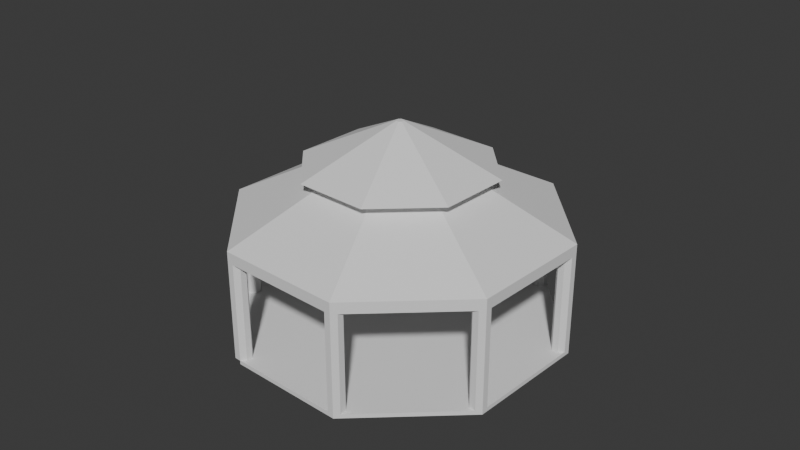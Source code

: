 # Source: NewfarrmGazebo.blend  (saved by Blender 4.0.36; exported with 4.5.12 LTS)
import bpy
from mathutils import Matrix  # noqa: F401  (used for matrix-valued properties, if any)

bpy.ops.wm.read_factory_settings(use_empty=True)
scene = bpy.context.scene
scene.name = 'Scene'

# ---- collections
col_collection = bpy.data.collections.new('Collection'); scene.collection.children.link(col_collection)

# ---- world
world_world = bpy.data.worlds.new('World'); scene.world = world_world
world_world.use_nodes = True; world_world.node_tree.nodes.clear()
_N = world_world.node_tree.nodes; _L = world_world.node_tree.links
n0 = _N.new('ShaderNodeOutputWorld'); n0.name = 'World Output'; n0.location = (300, 300)
n1 = _N.new('ShaderNodeBackground'); n1.name = 'Background'; n1.location = (10, 300)
n1.inputs[0].default_value = (0.05088, 0.05088, 0.05088, 1.0)
_L.new(n1.outputs[0], n0.inputs[0])
n0.is_active_output = True
world_world.color = (0.05088, 0.05088, 0.05088)
world_world.use_sun_shadow = False
world_world.sun_shadow_jitter_overblur = 0.0

# ---- meshes
me_cylinder = bpy.data.meshes.new('Cylinder')
me_cylinder.from_pydata([(3.576e-07, 5.0, 0.00125), (3.576e-07, 5.0, 2.991), (3.536, 3.536, 0.00125), (3.536, 3.536, 3.001), (5.0, 1.192e-07, 0.00125), (5.0, 1.192e-07, 2.991), (3.536, -3.536, 0.00125), (3.536, -3.536, 2.991), (3.576e-07, -5.0, 0.00125), (3.576e-07, -5.0, 2.991), (-3.536, -3.536, -0.00875), (-3.536, -3.536, 2.991), (-5.0, 1.192e-07, 0.00125), (-5.0, 1.192e-07, 2.991), (-3.536, 3.536, 0.00125), (-3.536, 3.536, 2.991), (1.683, 1.683, 4.646), (3.576e-07, 2.38, 4.646), (2.38, 1.192e-07, 4.646), (1.683, -1.683, 4.646), (3.576e-07, -2.38, 4.646), (-1.683, -1.683, 4.646), (-2.38, 1.192e-07, 4.646), (-1.683, 1.683, 4.646), (3.536, 3.536, 3.323), (3.576e-07, 5.0, 3.323), (5.0, 1.192e-07, 3.323), (3.536, -3.536, 3.323), (3.576e-07, -5.0, 3.323), (-3.536, -3.536, 3.323), (-5.0, 1.192e-07, 3.323), (-3.536, 3.536, 3.323), (1.683, 1.683, 4.856), (3.576e-07, 2.38, 4.856), (2.38, 1.192e-07, 4.856), (1.683, -1.683, 4.856), (3.576e-07, -2.38, 4.856), (-1.683, -1.683, 4.856), (-2.38, 1.192e-07, 4.856), (-1.683, 1.683, 4.856), (2.041, 2.041, 4.856), (3.576e-07, 2.887, 4.856), (2.887, 1.192e-07, 4.856), (2.041, -2.041, 4.856), (3.576e-07, -2.887, 4.856), (-2.041, -2.041, 4.856), (-2.887, 1.192e-07, 4.856), (-2.041, 2.041, 4.856), (0.07994, 0.07994, 6.169), (3.576e-07, 0.113, 6.169), (0.113, 1.192e-07, 6.169), (0.07994, -0.07994, 6.169), (3.576e-07, -0.113, 6.169), (-0.07994, -0.07994, 6.169), (-0.113, 1.192e-07, 6.169), (-0.07994, 0.07994, 6.169), (-3.358, -3.106, 0.00125), (-3.18, -3.18, 0.00125), (-3.106, -3.358, 0.00125), (-3.18, -3.536, 0.00125), (-3.358, -3.609, 0.00125), (-3.536, -3.536, -0.00875), (-3.609, -3.358, 0.00125), (-3.536, -3.18, 0.00125), (-3.576e-07, -4.497, -0.00875), (0.1779, -4.57, -0.00875), (0.2517, -4.748, -0.00875), (0.1779, -4.926, -0.00875), (-3.576e-07, -5.0, -0.00875), (-0.1779, -4.926, -0.00875), (-0.2517, -4.748, -0.00875), (-0.1779, -4.57, -0.00875), (3.357, -3.106, -0.00875), (3.535, -3.18, -0.00875), (3.609, -3.358, -0.00875), (3.535, -3.536, -0.00875), (3.357, -3.61, -0.00875), (3.179, -3.536, -0.00875), (3.105, -3.358, -0.00875), (3.179, -3.18, -0.00875), (4.748, 0.2526, -0.00875), (4.926, 0.1789, -0.00875), (5.0, 0.0009588, -0.00875), (4.926, -0.177, -0.00875), (4.748, -0.2507, -0.00875), (4.57, -0.177, -0.00875), (4.496, 0.0009588, -0.00875), (4.57, 0.1789, -0.00875), (3.358, 3.609, -0.00875), (3.536, 3.536, -0.00875), (3.609, 3.358, -0.00875), (3.536, 3.18, -0.00875), (3.358, 3.106, -0.00875), (3.18, 3.18, -0.00875), (3.106, 3.358, -0.00875), (3.18, 3.536, -0.00875), (0.005086, 4.998, -0.00875), (0.183, 4.924, -0.00875), (0.2567, 4.746, -0.00875), (0.183, 4.568, -0.00875), (0.005086, 4.495, -0.00875), (-0.1729, 4.568, -0.00875), (-0.2466, 4.746, -0.00875), (-0.1729, 4.924, -0.00875), (-3.358, 3.609, -0.00875), (-3.18, 3.536, -0.00875), (-3.106, 3.358, -0.00875), (-3.18, 3.18, -0.00875), (-3.358, 3.106, -0.00875), (-3.536, 3.18, -0.00875), (-3.609, 3.358, -0.00875), (-3.536, 3.536, -0.00875), (-4.748, 0.2517, -0.00875), (-4.57, 0.1779, -0.00875), (-4.497, -3.576e-07, -0.00875), (-4.57, -0.1779, -0.00875), (-4.748, -0.2517, -0.00875), (-4.926, -0.1779, -0.00875), (-5.0, -3.576e-07, -0.00875), (-4.926, 0.1779, -0.00875), (-3.358, -3.106, 2.991), (-3.18, -3.18, 2.991), (-3.106, -3.358, 2.991), (-3.18, -3.536, 2.991), (-3.358, -3.609, 2.991), (-3.536, -3.536, 2.991), (-3.609, -3.358, 2.991), (-3.536, -3.18, 2.991), (-3.576e-07, -5.0, 2.991), (-0.1779, -4.926, 2.991), (0.1779, -4.926, 2.991), (0.2517, -4.748, 2.991), (0.1779, -4.57, 2.991), (-3.576e-07, -4.497, 2.991), (-0.2517, -4.748, 2.991), (-0.1779, -4.57, 2.991), (3.179, -3.536, 2.991), (3.357, -3.61, 2.991), (3.535, -3.536, 2.991), (3.609, -3.358, 2.991), (3.535, -3.18, 2.991), (3.357, -3.106, 2.991), (3.105, -3.358, 2.991), (3.179, -3.18, 2.991), (4.57, -0.177, 2.991), (4.748, -0.2507, 2.991), (4.926, -0.177, 2.991), (5.0, 0.0009588, 2.991), (4.926, 0.1789, 2.991), (4.748, 0.2526, 2.991), (4.496, 0.0009588, 2.991), (4.57, 0.1789, 2.991), (3.18, 3.18, 2.991), (3.358, 3.106, 2.991), (3.536, 3.18, 2.991), (3.609, 3.358, 2.991), (3.536, 3.536, 2.991), (3.358, 3.609, 2.991), (3.106, 3.358, 2.991), (3.18, 3.536, 2.991), (-0.1729, 4.568, 2.991), (0.005086, 4.495, 2.991), (0.183, 4.568, 2.991), (0.2567, 4.746, 2.991), (0.183, 4.924, 2.991), (0.005086, 4.998, 2.991), (-0.2466, 4.746, 2.991), (-0.1729, 4.924, 2.991), (-3.536, 3.18, 2.991), (-3.358, 3.106, 2.991), (-3.18, 3.18, 2.991), (-3.106, 3.358, 2.991), (-3.18, 3.536, 2.991), (-3.358, 3.609, 2.991), (-3.609, 3.358, 2.991), (-3.536, 3.536, 2.991), (-4.926, -0.1779, 2.991), (-4.748, -0.2517, 2.991), (-4.57, -0.1779, 2.991), (-4.497, -3.576e-07, 2.991), (-4.57, 0.1779, 2.991), (-4.748, 0.2517, 2.991), (-5.0, -3.576e-07, 2.991), (-4.926, 0.1779, 2.991), (-3.358, -3.106, -0.1236), (-3.18, -3.18, -0.1236), (-3.106, -3.358, -0.1236), (-3.18, -3.536, -0.1236), (-3.358, -3.609, -0.1236), (-3.609, -3.358, -0.1236), (-3.536, -3.18, -0.1236), (3.576e-07, 5.0, -0.1236), (3.536, 3.536, -0.1236), (5.0, 1.192e-07, -0.1236), (3.536, -3.536, -0.1236), (3.576e-07, -5.0, -0.1236), (-5.0, 1.192e-07, -0.1236), (-3.536, 3.536, -0.1236)], [(3, 2)], [(9, 7, 27, 28), (107, 108, 169, 170), (18, 16, 32, 34), (15, 13, 30, 31), (5, 3, 24, 26), (11, 9, 28, 29), (1, 15, 31, 25), (3, 1, 25, 24), (7, 5, 26, 27), (13, 11, 29, 30), (17, 16, 24, 25), (16, 18, 26, 24), (18, 19, 27, 26), (19, 20, 28, 27), (20, 21, 29, 28), (21, 22, 30, 29), (22, 23, 31, 30), (23, 17, 25, 31), (33, 39, 47, 41), (23, 22, 38, 39), (21, 20, 36, 37), (19, 18, 34, 35), (16, 17, 33, 32), (17, 23, 39, 33), (22, 21, 37, 38), (20, 19, 35, 36), (43, 42, 50, 51), (38, 37, 45, 46), (36, 35, 43, 44), (34, 32, 40, 42), (39, 38, 46, 47), (37, 36, 44, 45), (35, 34, 42, 43), (32, 33, 41, 40), (48, 49, 55, 54, 53, 52, 51, 50), (40, 41, 49, 48), (41, 47, 55, 49), (46, 45, 53, 54), (44, 43, 51, 52), (42, 40, 48, 50), (47, 46, 54, 55), (45, 44, 52, 53), (61, 60, 8, 10), (62, 61, 10, 12), (78, 79, 143, 142), (108, 109, 168, 169), (77, 78, 142, 136), (103, 96, 165, 167), (72, 73, 140, 141), (63, 56, 120, 127), (102, 103, 167, 166), (120, 121, 122, 123, 124, 125, 126, 127), (133, 132, 131, 130, 128, 129, 134, 135), (141, 140, 139, 138, 137, 136, 142, 143), (149, 148, 147, 146, 145, 144, 150, 151), (157, 156, 155, 154, 153, 152, 158, 159), (165, 164, 163, 162, 161, 160, 166, 167), (173, 172, 171, 170, 169, 168, 174, 175), (181, 180, 179, 178, 177, 176, 182, 183), (79, 72, 141, 143), (106, 107, 170, 171), (56, 57, 121, 120), (84, 85, 144, 145), (105, 106, 171, 172), (83, 84, 145, 146), (104, 105, 172, 173), (82, 83, 146, 147), (109, 110, 174, 168), (81, 82, 147, 148), (110, 111, 175, 174), (57, 58, 122, 121), (80, 81, 148, 149), (111, 104, 173, 175), (85, 86, 150, 144), (116, 117, 176, 177), (86, 87, 151, 150), (115, 116, 177, 178), (87, 80, 149, 151), (58, 59, 123, 122), (68, 69, 129, 128), (114, 115, 178, 179), (92, 93, 152, 153), (67, 68, 128, 130), (113, 114, 179, 180), (91, 92, 153, 154), (66, 67, 130, 131), (112, 113, 180, 181), (59, 60, 124, 123), (90, 91, 154, 155), (65, 66, 131, 132), (117, 118, 182, 176), (89, 90, 155, 156), (118, 119, 183, 182), (88, 89, 156, 157), (119, 112, 181, 183), (60, 61, 125, 124), (93, 94, 158, 152), (94, 95, 159, 158), (64, 65, 132, 133), (95, 88, 157, 159), (69, 70, 134, 129), (61, 62, 126, 125), (100, 101, 160, 161), (70, 71, 135, 134), (99, 100, 161, 162), (71, 64, 133, 135), (98, 99, 162, 163), (76, 77, 136, 137), (62, 63, 127, 126), (97, 98, 163, 164), (75, 76, 137, 138), (96, 97, 164, 165), (74, 75, 138, 139), (101, 102, 166, 160), (73, 74, 139, 140), (8, 60, 188, 195), (186, 185, 184, 190, 189, 196, 197, 191, 192, 193, 194, 195, 188, 187), (63, 62, 189, 190), (12, 14, 197, 196), (60, 59, 187, 188), (62, 12, 196, 189), (57, 56, 184, 185), (56, 63, 190, 184), (14, 0, 191, 197), (0, 2, 192, 191), (2, 4, 193, 192), (4, 6, 194, 193), (58, 57, 185, 186), (6, 8, 195, 194), (59, 58, 186, 187), (0, 14, 12, 10, 8, 6, 4, 2)])
_uv = me_cylinder.uv_layers.new(name='UVMap')
_uv.uv.foreach_set('vector', [0.5, 1.0, 0.625, 1.0, 0.625, 1.0, 0.5, 1.0, 0.0, 0.0, 0.0, 0.0, 0.0, 0.0, 0.0, 0.0, 0.3642, 0.25, 0.3308, 0.3308, 0.3308, 0.3308, 0.3642, 0.25, 0.125, 1.0, 0.25, 1.0, 0.25, 1.0, 0.125, 1.0, 0.75, 1.0, 0.875, 1.0, 0.875, 1.0, 0.75, 1.0, 0.375, 1.0, 0.5, 1.0, 0.5, 1.0, 0.375, 1.0, 0.0, 1.0, 0.125, 1.0, 0.125, 1.0, 0.0, 1.0, 0.875, 1.0, 1.0, 1.0, 1.0, 1.0, 0.875, 1.0, 0.625, 1.0, 0.75, 1.0, 0.75, 1.0, 0.625, 1.0, 0.25, 1.0, 0.375, 1.0, 0.375, 1.0, 0.25, 1.0, 0.25, 0.3642, 0.3308, 0.3308, 0.4197, 0.4197, 0.25, 0.49, 0.3308, 0.3308, 0.3642, 0.25, 0.49, 0.25, 0.4197, 0.4197, 0.3642, 0.25, 0.3308, 0.1692, 0.4197, 0.08029, 0.49, 0.25, 0.3308, 0.1692, 0.25, 0.1358, 0.25, 0.01, 0.4197, 0.08029, 0.25, 0.1358, 0.1692, 0.1692, 0.08029, 0.08029, 0.25, 0.01, 0.1692, 0.1692, 0.1358, 0.25, 0.01, 0.25, 0.08029, 0.08029, 0.1358, 0.25, 0.1692, 0.3308, 0.08029, 0.4197, 0.01, 0.25, 0.1692, 0.3308, 0.25, 0.3642, 0.25, 0.49, 0.08029, 0.4197, 0.25, 0.3642, 0.1692, 0.3308, 0.1692, 0.3308, 0.25, 0.3642, 0.1692, 0.3308, 0.1358, 0.25, 0.1358, 0.25, 0.1692, 0.3308, 0.1692, 0.1692, 0.25, 0.1358, 0.25, 0.1358, 0.1692, 0.1692, 0.3308, 0.1692, 0.3642, 0.25, 0.3642, 0.25, 0.3308, 0.1692, 0.3308, 0.3308, 0.25, 0.3642, 0.25, 0.3642, 0.3308, 0.3308, 0.25, 0.3642, 0.1692, 0.3308, 0.1692, 0.3308, 0.25, 0.3642, 0.1358, 0.25, 0.1692, 0.1692, 0.1692, 0.1692, 0.1358, 0.25, 0.25, 0.1358, 0.3308, 0.1692, 0.3308, 0.1692, 0.25, 0.1358, 0.3308, 0.1692, 0.3642, 0.25, 0.351, 0.25, 0.3213, 0.1784, 0.1358, 0.25, 0.1692, 0.1692, 0.1692, 0.1692, 0.1358, 0.25, 0.25, 0.1358, 0.3308, 0.1692, 0.3308, 0.1692, 0.25, 0.1358, 0.3642, 0.25, 0.3308, 0.3308, 0.3308, 0.3308, 0.3642, 0.25, 0.1692, 0.3308, 0.1358, 0.25, 0.1358, 0.25, 0.1692, 0.3308, 0.1692, 0.1692, 0.25, 0.1358, 0.25, 0.1358, 0.1692, 0.1692, 0.3308, 0.1692, 0.3642, 0.25, 0.3642, 0.25, 0.3308, 0.1692, 0.3308, 0.3308, 0.25, 0.3642, 0.25, 0.3642, 0.3308, 0.3308, 0.3213, 0.3216, 0.2497, 0.351, 0.1785, 0.3213, 0.149, 0.25, 0.1785, 0.1787, 0.2497, 0.149, 0.3213, 0.1784, 0.351, 0.25, 0.3308, 0.3308, 0.25, 0.3642, 0.2497, 0.351, 0.3213, 0.3216, 0.25, 0.3642, 0.1692, 0.3308, 0.1785, 0.3213, 0.2497, 0.351, 0.1358, 0.25, 0.1692, 0.1692, 0.1785, 0.1787, 0.149, 0.25, 0.25, 0.1358, 0.3308, 0.1692, 0.3213, 0.1784, 0.2497, 0.149, 0.3642, 0.25, 0.3308, 0.3308, 0.3213, 0.3216, 0.351, 0.25, 0.1692, 0.3308, 0.1358, 0.25, 0.149, 0.25, 0.1785, 0.3213, 0.1692, 0.1692, 0.25, 0.1358, 0.2497, 0.149, 0.1785, 0.1787, 0.6756, 0.1756, 0.75, 0.1448, 0.75, 0.01, 0.5803, 0.08029, 0.6448, 0.25, 0.6756, 0.1756, 0.5803, 0.08029, 0.51, 0.25, 0.0, 0.0, 0.0, 0.0, 0.0, 0.0, 0.0, 0.0, 0.0, 0.0, 0.0, 0.0, 0.0, 0.0, 0.0, 0.0, 0.0, 0.0, 0.0, 0.0, 0.0, 0.0, 0.0, 0.0, 0.0, 0.0, 0.0, 0.0, 0.0, 0.0, 0.0, 0.0, 0.0, 0.0, 0.0, 0.0, 0.0, 0.0, 0.0, 0.0, 0.0, 0.0, 0.0, 0.0, 0.0, 0.0, 0.0, 0.0, 0.0, 0.0, 0.0, 0.0, 0.0, 0.0, 0.0, 0.0, 0.75, 0.3552, 0.8244, 0.3244, 0.8552, 0.25, 0.8244, 0.1756, 0.75, 0.1448, 0.6756, 0.1756, 0.6448, 0.25, 0.6756, 0.3244, 0.75, 0.3552, 0.8244, 0.3244, 0.8552, 0.25, 0.8244, 0.1756, 0.75, 0.1448, 0.6756, 0.1756, 0.6448, 0.25, 0.6756, 0.3244, 0.75, 0.3552, 0.8244, 0.3244, 0.8552, 0.25, 0.8244, 0.1756, 0.75, 0.1448, 0.6756, 0.1756, 0.6448, 0.25, 0.6756, 0.3244, 0.75, 0.3552, 0.8244, 0.3244, 0.8552, 0.25, 0.8244, 0.1756, 0.75, 0.1448, 0.6756, 0.1756, 0.6448, 0.25, 0.6756, 0.3244, 0.75, 0.3552, 0.8244, 0.3244, 0.8552, 0.25, 0.8244, 0.1756, 0.75, 0.1448, 0.6756, 0.1756, 0.6448, 0.25, 0.6756, 0.3244, 0.75, 0.3552, 0.8244, 0.3244, 0.8552, 0.25, 0.8244, 0.1756, 0.75, 0.1448, 0.6756, 0.1756, 0.6448, 0.25, 0.6756, 0.3244, 0.75, 0.3552, 0.8244, 0.3244, 0.8552, 0.25, 0.8244, 0.1756, 0.75, 0.1448, 0.6756, 0.1756, 0.6448, 0.25, 0.6756, 0.3244, 0.75, 0.3552, 0.8244, 0.3244, 0.8552, 0.25, 0.8244, 0.1756, 0.75, 0.1448, 0.6756, 0.1756, 0.6448, 0.25, 0.6756, 0.3244, 0.0, 0.0, 0.0, 0.0, 0.0, 0.0, 0.0, 0.0, 0.0, 0.0, 0.0, 0.0, 0.0, 0.0, 0.0, 0.0, 0.0, 0.0, 0.0, 0.0, 0.0, 0.0, 0.0, 0.0, 0.0, 0.0, 0.0, 0.0, 0.0, 0.0, 0.0, 0.0, 0.0, 0.0, 0.0, 0.0, 0.0, 0.0, 0.0, 0.0, 0.0, 0.0, 0.0, 0.0, 0.0, 0.0, 0.0, 0.0, 0.0, 0.0, 0.0, 0.0, 0.0, 0.0, 0.0, 0.0, 0.0, 0.0, 0.0, 0.0, 0.0, 0.0, 0.0, 0.0, 0.0, 0.0, 0.0, 0.0, 0.0, 0.0, 0.0, 0.0, 0.0, 0.0, 0.0, 0.0, 0.0, 0.0, 0.0, 0.0, 0.0, 0.0, 0.0, 0.0, 0.0, 0.0, 0.0, 0.0, 0.0, 0.0, 0.0, 0.0, 0.0, 0.0, 0.0, 0.0, 0.0, 0.0, 0.0, 0.0, 0.0, 0.0, 0.0, 0.0, 0.0, 0.0, 0.0, 0.0, 0.0, 0.0, 0.0, 0.0, 0.0, 0.0, 0.0, 0.0, 0.0, 0.0, 0.0, 0.0, 0.0, 0.0, 0.0, 0.0, 0.0, 0.0, 0.0, 0.0, 0.0, 0.0, 0.0, 0.0, 0.0, 0.0, 0.0, 0.0, 0.0, 0.0, 0.0, 0.0, 0.0, 0.0, 0.0, 0.0, 0.0, 0.0, 0.0, 0.0, 0.0, 0.0, 0.0, 0.0, 0.0, 0.0, 0.0, 0.0, 0.0, 0.0, 0.0, 0.0, 0.0, 0.0, 0.0, 0.0, 0.0, 0.0, 0.0, 0.0, 0.0, 0.0, 0.0, 0.0, 0.0, 0.0, 0.0, 0.0, 0.0, 0.0, 0.0, 0.0, 0.0, 0.0, 0.0, 0.0, 0.0, 0.0, 0.0, 0.0, 0.0, 0.0, 0.0, 0.0, 0.0, 0.0, 0.0, 0.0, 0.0, 0.0, 0.0, 0.0, 0.0, 0.0, 0.0, 0.0, 0.0, 0.0, 0.0, 0.0, 0.0, 0.0, 0.0, 0.0, 0.0, 0.0, 0.0, 0.0, 0.0, 0.0, 0.0, 0.0, 0.0, 0.0, 0.0, 0.0, 0.0, 0.0, 0.0, 0.0, 0.0, 0.0, 0.0, 0.0, 0.0, 0.0, 0.0, 0.0, 0.0, 0.0, 0.0, 0.0, 0.0, 0.0, 0.0, 0.0, 0.0, 0.0, 0.0, 0.0, 0.0, 0.0, 0.0, 0.0, 0.0, 0.0, 0.0, 0.0, 0.0, 0.0, 0.0, 0.0, 0.0, 0.0, 0.0, 0.0, 0.0, 0.0, 0.0, 0.0, 0.0, 0.0, 0.0, 0.0, 0.0, 0.0, 0.0, 0.0, 0.0, 0.0, 0.0, 0.0, 0.0, 0.0, 0.0, 0.0, 0.0, 0.0, 0.0, 0.0, 0.75, 0.1448, 0.6756, 0.1756, 0.6756, 0.1756, 0.75, 0.1448, 0.0, 0.0, 0.0, 0.0, 0.0, 0.0, 0.0, 0.0, 0.0, 0.0, 0.0, 0.0, 0.0, 0.0, 0.0, 0.0, 0.0, 0.0, 0.0, 0.0, 0.0, 0.0, 0.0, 0.0, 0.0, 0.0, 0.0, 0.0, 0.0, 0.0, 0.0, 0.0, 0.0, 0.0, 0.0, 0.0, 0.0, 0.0, 0.0, 0.0, 0.6756, 0.1756, 0.6448, 0.25, 0.6448, 0.25, 0.6756, 0.1756, 0.0, 0.0, 0.0, 0.0, 0.0, 0.0, 0.0, 0.0, 0.0, 0.0, 0.0, 0.0, 0.0, 0.0, 0.0, 0.0, 0.0, 0.0, 0.0, 0.0, 0.0, 0.0, 0.0, 0.0, 0.0, 0.0, 0.0, 0.0, 0.0, 0.0, 0.0, 0.0, 0.0, 0.0, 0.0, 0.0, 0.0, 0.0, 0.0, 0.0, 0.0, 0.0, 0.0, 0.0, 0.0, 0.0, 0.0, 0.0, 0.0, 0.0, 0.0, 0.0, 0.0, 0.0, 0.0, 0.0, 0.0, 0.0, 0.0, 0.0, 0.0, 0.0, 0.0, 0.0, 0.0, 0.0, 0.0, 0.0, 0.0, 0.0, 0.0, 0.0, 0.0, 0.0, 0.0, 0.0, 0.0, 0.0, 0.0, 0.0, 0.0, 0.0, 0.0, 0.0, 0.0, 0.0, 0.0, 0.0, 0.0, 0.0, 0.0, 0.0, 0.0, 0.0, 0.0, 0.0, 0.0, 0.0, 0.0, 0.0, 0.0, 0.0, 0.0, 0.0, 0.75, 0.01, 0.75, 0.1448, 0.75, 0.1448, 0.75, 0.01, 0.0, 0.0, 0.0, 0.0, 0.0, 0.0, 0.0, 0.0, 0.0, 0.0, 0.51, 0.25, 0.0, 0.0, 0.0, 0.0, 0.0, 0.0, 0.0, 0.0, 0.0, 0.0, 0.75, 0.01, 0.75, 0.1448, 0.0, 0.0, 0.0, 0.0, 0.0, 0.0, 0.0, 0.0, 0.0, 0.0, 0.0, 0.0, 0.0, 0.0, 0.0, 0.0, 0.0, 0.0, 0.0, 0.0, 0.0, 0.0, 0.0, 0.0, 0.0, 0.0, 0.6448, 0.25, 0.51, 0.25, 0.51, 0.25, 0.6448, 0.25, 0.0, 0.0, 0.0, 0.0, 0.0, 0.0, 0.0, 0.0, 0.0, 0.0, 0.0, 0.0, 0.0, 0.0, 0.0, 0.0, 0.0, 0.0, 0.0, 0.0, 0.0, 0.0, 0.0, 0.0, 0.0, 0.0, 0.0, 0.0, 0.0, 0.0, 0.0, 0.0, 0.0, 0.0, 0.0, 0.0, 0.0, 0.0, 0.0, 0.0, 0.0, 0.0, 0.0, 0.0, 0.0, 0.0, 0.0, 0.0, 0.0, 0.0, 0.0, 0.0, 0.0, 0.0, 0.0, 0.0, 0.0, 0.0, 0.0, 0.0, 0.0, 0.0, 0.0, 0.0, 0.0, 0.0, 0.0, 0.0, 0.0, 0.0, 0.0, 0.0, 0.0, 0.0, 0.0, 0.0, 0.0, 0.0, 0.5803, 0.08029, 0.75, 0.01, 0.0, 0.0, 0.0, 0.0, 0.0, 0.0])
me_cylinder.update()

# ---- objects
ob_gazebo = bpy.data.objects.new('Gazebo', me_cylinder)

# ---- transforms, parenting, visibility, modifiers, constraints
ob_gazebo.location = (-7.976, 9.051, 1.565)
ob_gazebo.rotation_euler = (0.0, 0.0, 0.3464)

# ---- collection membership
col_collection.objects.link(ob_gazebo)

# ---- scene / render settings (as saved in the file)
scene.frame_start = 1; scene.frame_end = 250; scene.frame_set(1)
scene.render.engine = 'BLENDER_EEVEE_NEXT'
scene.cycles.sampling_pattern = 'TABULATED_SOBOL'
bpy.context.view_layer.update()

# ---- added for rendering (the .blend has no active camera and no usable light): camera, sun
cam_auto = bpy.data.cameras.new('AutoCamera')
cam_auto.lens = 50.0
cam_auto.sensor_width = 36.0
cam_auto.clip_end = 1000.0
ob_auto_camera = bpy.data.objects.new('AutoCamera', cam_auto)
scene.collection.objects.link(ob_auto_camera)
ob_auto_camera.location = (9.75741, -12.2283, 18.7746)
ob_auto_camera.rotation_euler = (1.09748, -7.21219e-08, 0.694738)
scene.camera = ob_auto_camera
light_auto_sun = bpy.data.lights.new('AutoSun', 'SUN')
light_auto_sun.energy = 3.0
light_auto_sun.angle = 0.0523599
ob_auto_sun = bpy.data.objects.new('AutoSun', light_auto_sun)
scene.collection.objects.link(ob_auto_sun)
ob_auto_sun.rotation_euler = (0.872665, 0.174533, 0.523599)
bpy.context.view_layer.update()
